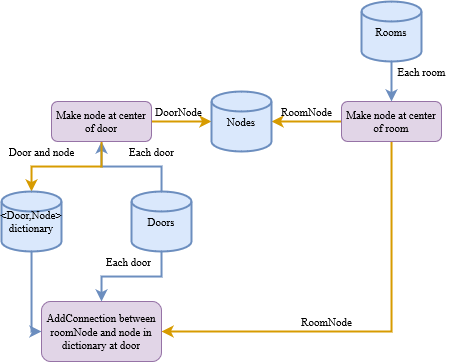

The diagram above was exported from draw.io. Its source (the exported page's mxGraphModel, read from the mxfile embedded in the PNG):
<mxGraphModel dx="941" dy="568" grid="1" gridSize="10" guides="1" tooltips="1" connect="1" arrows="1" fold="1" page="1" pageScale="1" pageWidth="413" pageHeight="291" math="0" shadow="0">
  <root>
    <mxCell id="WIyWlLk6GJQsqaUBKTNV-0" />
    <mxCell id="WIyWlLk6GJQsqaUBKTNV-1" parent="WIyWlLk6GJQsqaUBKTNV-0" />
    <mxCell id="bfZSFcFgx6XOOR5v_xvI-4" style="edgeStyle=orthogonalEdgeStyle;rounded=0;orthogonalLoop=1;jettySize=auto;html=1;fontFamily=Times New Roman;fontSize=11;fontColor=default;strokeWidth=2;fillColor=#dae8fc;strokeColor=#6c8ebf;" edge="1" parent="WIyWlLk6GJQsqaUBKTNV-1" source="bfZSFcFgx6XOOR5v_xvI-2" target="bfZSFcFgx6XOOR5v_xvI-3">
      <mxGeometry relative="1" as="geometry" />
    </mxCell>
    <mxCell id="bfZSFcFgx6XOOR5v_xvI-20" style="edgeStyle=orthogonalEdgeStyle;shape=connector;rounded=0;orthogonalLoop=1;jettySize=auto;html=1;labelBackgroundColor=default;fontFamily=Times New Roman;fontSize=11;fontColor=default;endArrow=classic;strokeColor=#6c8ebf;strokeWidth=2;exitX=0.5;exitY=1;exitDx=0;exitDy=0;exitPerimeter=0;fillColor=#dae8fc;entryX=0.5;entryY=0;entryDx=0;entryDy=0;" edge="1" parent="WIyWlLk6GJQsqaUBKTNV-1" source="bfZSFcFgx6XOOR5v_xvI-2" target="bfZSFcFgx6XOOR5v_xvI-22">
      <mxGeometry relative="1" as="geometry">
        <mxPoint x="110" y="320" as="targetPoint" />
      </mxGeometry>
    </mxCell>
    <mxCell id="bfZSFcFgx6XOOR5v_xvI-2" value="Doors" style="strokeWidth=2;html=1;shape=mxgraph.flowchart.database;whiteSpace=wrap;fontFamily=Times New Roman;fontSize=11;fillColor=#dae8fc;strokeColor=#6c8ebf;" vertex="1" parent="WIyWlLk6GJQsqaUBKTNV-1">
      <mxGeometry x="140" y="220" width="60" height="60" as="geometry" />
    </mxCell>
    <mxCell id="bfZSFcFgx6XOOR5v_xvI-6" style="edgeStyle=orthogonalEdgeStyle;shape=connector;rounded=0;orthogonalLoop=1;jettySize=auto;html=1;labelBackgroundColor=default;fontFamily=Times New Roman;fontSize=11;fontColor=default;endArrow=classic;strokeColor=#d79b00;strokeWidth=2;fillColor=#ffe6cc;entryX=0.5;entryY=0;entryDx=0;entryDy=0;entryPerimeter=0;" edge="1" parent="WIyWlLk6GJQsqaUBKTNV-1" source="bfZSFcFgx6XOOR5v_xvI-3" target="bfZSFcFgx6XOOR5v_xvI-7">
      <mxGeometry relative="1" as="geometry">
        <mxPoint x="110" y="200" as="targetPoint" />
      </mxGeometry>
    </mxCell>
    <mxCell id="bfZSFcFgx6XOOR5v_xvI-17" style="edgeStyle=orthogonalEdgeStyle;shape=connector;rounded=0;orthogonalLoop=1;jettySize=auto;html=1;labelBackgroundColor=default;fontFamily=Times New Roman;fontSize=11;fontColor=default;endArrow=classic;strokeColor=#d79b00;strokeWidth=2;fillColor=#ffe6cc;" edge="1" parent="WIyWlLk6GJQsqaUBKTNV-1" source="bfZSFcFgx6XOOR5v_xvI-3" target="bfZSFcFgx6XOOR5v_xvI-15">
      <mxGeometry relative="1" as="geometry" />
    </mxCell>
    <mxCell id="bfZSFcFgx6XOOR5v_xvI-3" value="Make node at center of door" style="rounded=1;whiteSpace=wrap;html=1;fontFamily=Times New Roman;fontSize=11;fillColor=#e1d5e7;strokeColor=#9673a6;" vertex="1" parent="WIyWlLk6GJQsqaUBKTNV-1">
      <mxGeometry x="60" y="130" width="100" height="40" as="geometry" />
    </mxCell>
    <mxCell id="bfZSFcFgx6XOOR5v_xvI-5" value="Each door" style="text;html=1;align=center;verticalAlign=middle;resizable=0;points=[];autosize=1;strokeColor=none;fillColor=none;fontSize=11;fontFamily=Times New Roman;fontColor=default;" vertex="1" parent="WIyWlLk6GJQsqaUBKTNV-1">
      <mxGeometry x="130" y="170" width="60" height="20" as="geometry" />
    </mxCell>
    <mxCell id="bfZSFcFgx6XOOR5v_xvI-25" style="edgeStyle=orthogonalEdgeStyle;shape=connector;rounded=0;orthogonalLoop=1;jettySize=auto;html=1;entryX=0;entryY=0.5;entryDx=0;entryDy=0;labelBackgroundColor=default;fontFamily=Times New Roman;fontSize=11;fontColor=default;endArrow=classic;strokeColor=#6c8ebf;strokeWidth=2;fillColor=#dae8fc;" edge="1" parent="WIyWlLk6GJQsqaUBKTNV-1" source="bfZSFcFgx6XOOR5v_xvI-7" target="bfZSFcFgx6XOOR5v_xvI-22">
      <mxGeometry relative="1" as="geometry">
        <Array as="points">
          <mxPoint x="40" y="360" />
        </Array>
      </mxGeometry>
    </mxCell>
    <mxCell id="bfZSFcFgx6XOOR5v_xvI-7" value="&amp;lt;Door,Node&amp;gt; dictionary" style="strokeWidth=2;html=1;shape=mxgraph.flowchart.database;whiteSpace=wrap;fontFamily=Times New Roman;fontSize=11;fillColor=#dae8fc;strokeColor=#6c8ebf;" vertex="1" parent="WIyWlLk6GJQsqaUBKTNV-1">
      <mxGeometry x="10" y="220" width="60" height="60" as="geometry" />
    </mxCell>
    <mxCell id="bfZSFcFgx6XOOR5v_xvI-10" value="Door and node" style="text;html=1;align=center;verticalAlign=middle;resizable=0;points=[];autosize=1;strokeColor=none;fillColor=none;fontSize=11;fontFamily=Times New Roman;fontColor=default;" vertex="1" parent="WIyWlLk6GJQsqaUBKTNV-1">
      <mxGeometry x="10" y="170" width="80" height="20" as="geometry" />
    </mxCell>
    <mxCell id="bfZSFcFgx6XOOR5v_xvI-13" style="edgeStyle=orthogonalEdgeStyle;shape=connector;rounded=0;orthogonalLoop=1;jettySize=auto;html=1;entryX=0.5;entryY=0;entryDx=0;entryDy=0;labelBackgroundColor=default;fontFamily=Times New Roman;fontSize=11;fontColor=default;endArrow=classic;strokeColor=#6c8ebf;strokeWidth=2;fillColor=#dae8fc;" edge="1" parent="WIyWlLk6GJQsqaUBKTNV-1" source="bfZSFcFgx6XOOR5v_xvI-11" target="bfZSFcFgx6XOOR5v_xvI-12">
      <mxGeometry relative="1" as="geometry" />
    </mxCell>
    <mxCell id="bfZSFcFgx6XOOR5v_xvI-11" value="Rooms" style="strokeWidth=2;html=1;shape=mxgraph.flowchart.database;whiteSpace=wrap;fontFamily=Times New Roman;fontSize=11;fillColor=#dae8fc;strokeColor=#6c8ebf;" vertex="1" parent="WIyWlLk6GJQsqaUBKTNV-1">
      <mxGeometry x="370" y="30" width="60" height="60" as="geometry" />
    </mxCell>
    <mxCell id="bfZSFcFgx6XOOR5v_xvI-16" style="edgeStyle=orthogonalEdgeStyle;shape=connector;rounded=0;orthogonalLoop=1;jettySize=auto;html=1;labelBackgroundColor=default;fontFamily=Times New Roman;fontSize=11;fontColor=default;endArrow=classic;strokeColor=#d79b00;strokeWidth=2;fillColor=#ffe6cc;" edge="1" parent="WIyWlLk6GJQsqaUBKTNV-1" source="bfZSFcFgx6XOOR5v_xvI-12" target="bfZSFcFgx6XOOR5v_xvI-15">
      <mxGeometry relative="1" as="geometry" />
    </mxCell>
    <mxCell id="bfZSFcFgx6XOOR5v_xvI-23" style="edgeStyle=orthogonalEdgeStyle;shape=connector;rounded=0;orthogonalLoop=1;jettySize=auto;html=1;labelBackgroundColor=default;fontFamily=Times New Roman;fontSize=11;fontColor=default;endArrow=classic;strokeColor=#d79b00;strokeWidth=2;fillColor=#ffe6cc;entryX=1;entryY=0.5;entryDx=0;entryDy=0;" edge="1" parent="WIyWlLk6GJQsqaUBKTNV-1" source="bfZSFcFgx6XOOR5v_xvI-12" target="bfZSFcFgx6XOOR5v_xvI-22">
      <mxGeometry relative="1" as="geometry">
        <mxPoint x="170" y="370" as="targetPoint" />
        <Array as="points">
          <mxPoint x="400" y="360" />
        </Array>
      </mxGeometry>
    </mxCell>
    <mxCell id="bfZSFcFgx6XOOR5v_xvI-12" value="Make node at center of room" style="rounded=1;whiteSpace=wrap;html=1;fontFamily=Times New Roman;fontSize=11;fillColor=#e1d5e7;strokeColor=#9673a6;" vertex="1" parent="WIyWlLk6GJQsqaUBKTNV-1">
      <mxGeometry x="350" y="130" width="100" height="40" as="geometry" />
    </mxCell>
    <mxCell id="bfZSFcFgx6XOOR5v_xvI-14" value="Each room" style="text;html=1;align=center;verticalAlign=middle;resizable=0;points=[];autosize=1;strokeColor=none;fillColor=none;fontSize=11;fontFamily=Times New Roman;fontColor=default;" vertex="1" parent="WIyWlLk6GJQsqaUBKTNV-1">
      <mxGeometry x="400" y="90" width="60" height="20" as="geometry" />
    </mxCell>
    <mxCell id="bfZSFcFgx6XOOR5v_xvI-15" value="Nodes" style="strokeWidth=2;html=1;shape=mxgraph.flowchart.database;whiteSpace=wrap;fontFamily=Times New Roman;fontSize=11;fillColor=#dae8fc;strokeColor=#6c8ebf;" vertex="1" parent="WIyWlLk6GJQsqaUBKTNV-1">
      <mxGeometry x="220" y="120" width="60" height="60" as="geometry" />
    </mxCell>
    <mxCell id="bfZSFcFgx6XOOR5v_xvI-18" value="RoomNode" style="text;html=1;align=center;verticalAlign=middle;resizable=0;points=[];autosize=1;strokeColor=none;fillColor=none;fontSize=11;fontFamily=Times New Roman;fontColor=default;" vertex="1" parent="WIyWlLk6GJQsqaUBKTNV-1">
      <mxGeometry x="280" y="130" width="70" height="20" as="geometry" />
    </mxCell>
    <mxCell id="bfZSFcFgx6XOOR5v_xvI-19" value="DoorNode" style="text;html=1;align=center;verticalAlign=middle;resizable=0;points=[];autosize=1;strokeColor=none;fillColor=none;fontSize=11;fontFamily=Times New Roman;fontColor=default;" vertex="1" parent="WIyWlLk6GJQsqaUBKTNV-1">
      <mxGeometry x="157" y="130" width="60" height="20" as="geometry" />
    </mxCell>
    <mxCell id="bfZSFcFgx6XOOR5v_xvI-21" value="Each door" style="text;html=1;align=center;verticalAlign=middle;resizable=0;points=[];autosize=1;strokeColor=none;fillColor=none;fontSize=11;fontFamily=Times New Roman;fontColor=default;" vertex="1" parent="WIyWlLk6GJQsqaUBKTNV-1">
      <mxGeometry x="107" y="280" width="60" height="20" as="geometry" />
    </mxCell>
    <mxCell id="bfZSFcFgx6XOOR5v_xvI-22" value="AddConnection between roomNode and node in dictionary at door " style="rounded=1;whiteSpace=wrap;html=1;fontFamily=Times New Roman;fontSize=11;fillColor=#e1d5e7;strokeColor=#9673a6;" vertex="1" parent="WIyWlLk6GJQsqaUBKTNV-1">
      <mxGeometry x="50" y="330" width="120" height="60" as="geometry" />
    </mxCell>
    <mxCell id="bfZSFcFgx6XOOR5v_xvI-24" value="RoomNode" style="text;html=1;align=center;verticalAlign=middle;resizable=0;points=[];autosize=1;strokeColor=none;fillColor=none;fontSize=11;fontFamily=Times New Roman;fontColor=default;" vertex="1" parent="WIyWlLk6GJQsqaUBKTNV-1">
      <mxGeometry x="300" y="340" width="70" height="20" as="geometry" />
    </mxCell>
  </root>
</mxGraphModel>